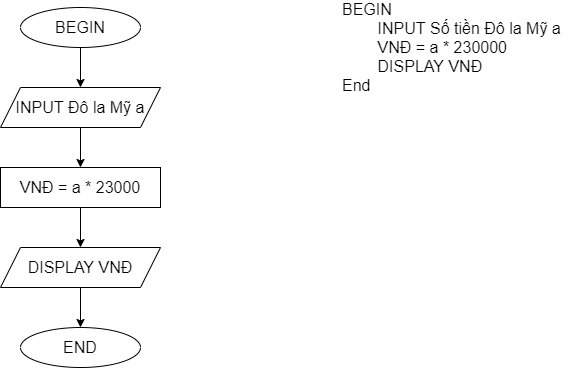

The diagram above was exported from draw.io. Its source (the exported page's mxGraphModel, read from the mxfile embedded in the PNG):
<mxGraphModel dx="868" dy="425" grid="1" gridSize="10" guides="1" tooltips="1" connect="1" arrows="1" fold="1" page="1" pageScale="1" pageWidth="827" pageHeight="1169" math="0" shadow="0">
  <root>
    <mxCell id="WIyWlLk6GJQsqaUBKTNV-0" />
    <mxCell id="WIyWlLk6GJQsqaUBKTNV-1" parent="WIyWlLk6GJQsqaUBKTNV-0" />
    <mxCell id="iqE7n_Upukid-kate9F6-0" value="&lt;font style=&quot;font-size: 16px&quot;&gt;BEGIN&lt;br&gt;&lt;span style=&quot;white-space: pre&quot;&gt;&#09;&lt;/span&gt;INPUT Số tiền Đô la Mỹ a&lt;br&gt;&lt;span style=&quot;white-space: pre&quot;&gt;&#09;&lt;/span&gt;VNĐ = a * 230000&lt;br&gt;&lt;span style=&quot;white-space: pre&quot;&gt;&#09;&lt;/span&gt;DISPLAY VNĐ&lt;br&gt;End&lt;br&gt;&lt;/font&gt;" style="text;html=1;align=left;verticalAlign=middle;resizable=0;points=[];autosize=1;strokeColor=none;fillColor=none;" vertex="1" parent="WIyWlLk6GJQsqaUBKTNV-1">
      <mxGeometry x="520" y="40" width="230" height="80" as="geometry" />
    </mxCell>
    <mxCell id="iqE7n_Upukid-kate9F6-6" style="edgeStyle=orthogonalEdgeStyle;rounded=0;orthogonalLoop=1;jettySize=auto;html=1;exitX=0.5;exitY=1;exitDx=0;exitDy=0;entryX=0.5;entryY=0;entryDx=0;entryDy=0;fontSize=16;" edge="1" parent="WIyWlLk6GJQsqaUBKTNV-1" source="iqE7n_Upukid-kate9F6-1" target="iqE7n_Upukid-kate9F6-2">
      <mxGeometry relative="1" as="geometry" />
    </mxCell>
    <mxCell id="iqE7n_Upukid-kate9F6-1" value="BEGIN" style="ellipse;whiteSpace=wrap;html=1;fontSize=16;" vertex="1" parent="WIyWlLk6GJQsqaUBKTNV-1">
      <mxGeometry x="200" y="40" width="120" height="40" as="geometry" />
    </mxCell>
    <mxCell id="iqE7n_Upukid-kate9F6-7" style="edgeStyle=orthogonalEdgeStyle;rounded=0;orthogonalLoop=1;jettySize=auto;html=1;exitX=0.5;exitY=1;exitDx=0;exitDy=0;entryX=0.5;entryY=0;entryDx=0;entryDy=0;fontSize=16;" edge="1" parent="WIyWlLk6GJQsqaUBKTNV-1" source="iqE7n_Upukid-kate9F6-2" target="iqE7n_Upukid-kate9F6-3">
      <mxGeometry relative="1" as="geometry" />
    </mxCell>
    <mxCell id="iqE7n_Upukid-kate9F6-2" value="INPUT Đô la Mỹ a" style="shape=parallelogram;perimeter=parallelogramPerimeter;whiteSpace=wrap;html=1;fixedSize=1;fontSize=16;" vertex="1" parent="WIyWlLk6GJQsqaUBKTNV-1">
      <mxGeometry x="180" y="120" width="160" height="40" as="geometry" />
    </mxCell>
    <mxCell id="iqE7n_Upukid-kate9F6-8" style="edgeStyle=orthogonalEdgeStyle;rounded=0;orthogonalLoop=1;jettySize=auto;html=1;exitX=0.5;exitY=1;exitDx=0;exitDy=0;entryX=0.5;entryY=0;entryDx=0;entryDy=0;fontSize=16;" edge="1" parent="WIyWlLk6GJQsqaUBKTNV-1" source="iqE7n_Upukid-kate9F6-3" target="iqE7n_Upukid-kate9F6-4">
      <mxGeometry relative="1" as="geometry" />
    </mxCell>
    <mxCell id="iqE7n_Upukid-kate9F6-3" value="VNĐ = a * 23000" style="rounded=0;whiteSpace=wrap;html=1;fontSize=16;" vertex="1" parent="WIyWlLk6GJQsqaUBKTNV-1">
      <mxGeometry x="180" y="200" width="160" height="40" as="geometry" />
    </mxCell>
    <mxCell id="iqE7n_Upukid-kate9F6-9" style="edgeStyle=orthogonalEdgeStyle;rounded=0;orthogonalLoop=1;jettySize=auto;html=1;exitX=0.5;exitY=1;exitDx=0;exitDy=0;entryX=0.5;entryY=0;entryDx=0;entryDy=0;fontSize=16;" edge="1" parent="WIyWlLk6GJQsqaUBKTNV-1" source="iqE7n_Upukid-kate9F6-4" target="iqE7n_Upukid-kate9F6-5">
      <mxGeometry relative="1" as="geometry" />
    </mxCell>
    <mxCell id="iqE7n_Upukid-kate9F6-4" value="DISPLAY VNĐ" style="shape=parallelogram;perimeter=parallelogramPerimeter;whiteSpace=wrap;html=1;fixedSize=1;fontSize=16;" vertex="1" parent="WIyWlLk6GJQsqaUBKTNV-1">
      <mxGeometry x="180" y="280" width="160" height="40" as="geometry" />
    </mxCell>
    <mxCell id="iqE7n_Upukid-kate9F6-5" value="END" style="ellipse;whiteSpace=wrap;html=1;fontSize=16;" vertex="1" parent="WIyWlLk6GJQsqaUBKTNV-1">
      <mxGeometry x="200" y="360" width="120" height="40" as="geometry" />
    </mxCell>
  </root>
</mxGraphModel>